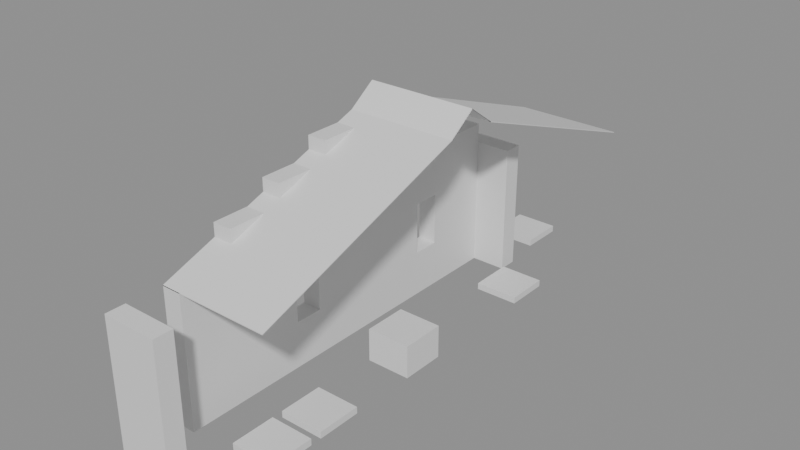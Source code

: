 # Source: building_lego.blend  (saved by Blender 5.0.119; exported with 4.5.12 LTS)
import bpy
from mathutils import Matrix  # noqa: F401  (used for matrix-valued properties, if any)

bpy.ops.wm.read_factory_settings(use_empty=True)
scene = bpy.context.scene
scene.name = 'Scene'

# ---- collections
col_01_paredes_externas = bpy.data.collections.new('01_Paredes_Externas'); scene.collection.children.link(col_01_paredes_externas)
col_04_moveis_decoracoes = bpy.data.collections.new('04_Moveis_Decoracoes'); scene.collection.children.link(col_04_moveis_decoracoes)
col_05_telhado = bpy.data.collections.new('05_Telhado'); scene.collection.children.link(col_05_telhado)

# ---- materials (node trees are filled in below, after node groups)
mat_mat_parede_externa = bpy.data.materials.new('Mat_Parede_Externa')
mat_mat_moveis = bpy.data.materials.new('Mat_Moveis')
mat_mat_telhado = bpy.data.materials.new('Mat_Telhado')

# ---- material node trees
mat_mat_parede_externa.use_nodes = True; mat_mat_parede_externa.node_tree.nodes.clear()
_N = mat_mat_parede_externa.node_tree.nodes; _L = mat_mat_parede_externa.node_tree.links
n0 = _N.new('ShaderNodeBsdfPrincipled'); n0.name = 'BSDF - Pré-fundamentado'; n0.location = (-200, 100)
n1 = _N.new('ShaderNodeOutputMaterial'); n1.name = 'Saída de material'; n1.location = (200, 100)
_L.new(n0.outputs[0], n1.inputs[0])
n1.is_active_output = True
mat_mat_moveis.use_nodes = True; mat_mat_moveis.node_tree.nodes.clear()
_N = mat_mat_moveis.node_tree.nodes; _L = mat_mat_moveis.node_tree.links
n0 = _N.new('ShaderNodeBsdfPrincipled'); n0.name = 'BSDF - Pré-fundamentado'; n0.location = (-200, 100)
n1 = _N.new('ShaderNodeOutputMaterial'); n1.name = 'Saída de material'; n1.location = (200, 100)
_L.new(n0.outputs[0], n1.inputs[0])
n1.is_active_output = True
mat_mat_telhado.use_nodes = True; mat_mat_telhado.node_tree.nodes.clear()
_N = mat_mat_telhado.node_tree.nodes; _L = mat_mat_telhado.node_tree.links
n0 = _N.new('ShaderNodeBsdfPrincipled'); n0.name = 'BSDF - Pré-fundamentado'; n0.location = (-200, 100)
n1 = _N.new('ShaderNodeOutputMaterial'); n1.name = 'Saída de material'; n1.location = (200, 100)
_L.new(n0.outputs[0], n1.inputs[0])
n1.is_active_output = True

# ---- meshes
me_bloco_log_wall_2080_634_z0 = bpy.data.meshes.new('Bloco_log_wall_2080_634_z0')
me_bloco_log_wall_2080_634_z0.from_pydata([(-0.5, -0.175, -1.2), (0.5, -0.175, -1.2), (0.5, 0.175, -1.2), (-0.5, 0.175, -1.2), (-0.5, -0.175, 1.2), (0.5, -0.175, 1.2), (0.5, 0.175, 1.2), (-0.5, 0.175, 1.2)], [], [(0, 1, 2, 3), (4, 7, 6, 5), (0, 4, 5, 1), (2, 6, 7, 3), (0, 3, 7, 4), (1, 5, 6, 2)])
me_bloco_log_wall_2080_634_z0.materials.append(mat_mat_parede_externa)
me_bloco_log_wall_2080_634_z0.update()
me_bloco_log_wall_2080_642_z0 = bpy.data.meshes.new('Bloco_log_wall_2080_642_z0')
me_bloco_log_wall_2080_642_z0.from_pydata([(-0.5, -0.175, -1.2), (0.5, -0.175, -1.2), (0.5, 0.175, -1.2), (-0.5, 0.175, -1.2), (-0.5, -0.175, 1.2), (0.5, -0.175, 1.2), (0.5, 0.175, 1.2), (-0.5, 0.175, 1.2)], [], [(0, 1, 2, 3), (4, 7, 6, 5), (0, 4, 5, 1), (2, 6, 7, 3), (0, 3, 7, 4), (1, 5, 6, 2)])
me_bloco_log_wall_2080_642_z0.materials.append(mat_mat_parede_externa)
me_bloco_log_wall_2080_642_z0.update()
me_bloco_log_wall_2080_635_z0 = bpy.data.meshes.new('Bloco_log_wall_2080_635_z0')
me_bloco_log_wall_2080_635_z0.from_pydata([(-0.175, -0.5, -1.2), (0.175, -0.5, -1.2), (0.175, 0.5, -1.2), (-0.175, 0.5, -1.2), (-0.175, -0.5, 1.2), (0.175, -0.5, 1.2), (0.175, 0.5, 1.2), (-0.175, 0.5, 1.2)], [], [(0, 1, 2, 3), (4, 7, 6, 5), (0, 4, 5, 1), (2, 6, 7, 3), (0, 3, 7, 4), (1, 5, 6, 2)])
me_bloco_log_wall_2080_635_z0.materials.append(mat_mat_parede_externa)
me_bloco_log_wall_2080_635_z0.update()
me_bloco_log_wall_2080_636_z0 = bpy.data.meshes.new('Bloco_log_wall_2080_636_z0')
me_bloco_log_wall_2080_636_z0.from_pydata([(-0.175, -0.5, -1.2), (0.175, -0.5, -1.2), (0.175, 0.5, -1.2), (-0.175, 0.5, -1.2), (-0.175, -0.5, 1.2), (0.175, -0.5, 1.2), (0.175, 0.5, 1.2), (-0.175, 0.5, 1.2)], [], [(0, 1, 2, 3), (4, 7, 6, 5), (0, 4, 5, 1), (2, 6, 7, 3), (0, 3, 7, 4), (1, 5, 6, 2)])
me_bloco_log_wall_2080_636_z0.materials.append(mat_mat_parede_externa)
me_bloco_log_wall_2080_636_z0.update()
me_bloco_log_wall_2080_636_z20 = bpy.data.meshes.new('Bloco_log_wall_2080_636_z20')
me_bloco_log_wall_2080_636_z20.from_pydata([(-0.175, -0.5, -0.18), (0.175, -0.5, -0.18), (0.175, 0.5, -0.18), (-0.175, 0.5, -0.18), (-0.175, -0.5, 0.18), (0.175, -0.5, 0.18), (0.175, 0.5, 0.18), (-0.175, 0.5, 0.18)], [], [(0, 1, 2, 3), (4, 7, 6, 5), (0, 4, 5, 1), (2, 6, 7, 3), (0, 3, 7, 4), (1, 5, 6, 2)])
me_bloco_log_wall_2080_636_z20.materials.append(mat_mat_parede_externa)
me_bloco_log_wall_2080_636_z20.update()
me_bloco_log_wall_2080_636_z22 = bpy.data.meshes.new('Bloco_log_wall_2080_636_z22')
me_bloco_log_wall_2080_636_z22.from_pydata([(-0.175, -0.5, -0.18), (0.175, -0.5, -0.18), (0.175, 0.5, -0.18), (-0.175, 0.5, -0.18), (-0.175, -0.5, 0.18), (0.175, -0.5, 0.18), (0.175, 0.5, 0.18), (-0.175, 0.5, 0.18)], [], [(0, 1, 2, 3), (4, 7, 6, 5), (0, 4, 5, 1), (2, 6, 7, 3), (0, 3, 7, 4), (1, 5, 6, 2)])
me_bloco_log_wall_2080_636_z22.materials.append(mat_mat_parede_externa)
me_bloco_log_wall_2080_636_z22.update()
me_janela_2080_637_z0 = bpy.data.meshes.new('Janela_2080_637_z0')
me_janela_2080_637_z0.from_pydata([(-0.175, -0.5, -1.29), (0.175, -0.5, -1.29), (0.175, 0.5, -1.29), (-0.175, 0.5, -1.29), (-0.175, -0.5, -0.45), (0.175, -0.5, -0.45), (0.175, 0.5, -0.45), (-0.175, 0.5, -0.45), (-0.175, -0.5, 0.51), (0.175, -0.5, 0.51), (0.175, 0.5, 0.51), (-0.175, 0.5, 0.51), (-0.175, -0.5, 1.11), (0.175, -0.5, 1.11), (0.175, 0.5, 1.11), (-0.175, 0.5, 1.11), (-0.175, -0.5, -0.45), (0.175, -0.5, -0.45), (0.175, -0.25, -0.45), (-0.175, -0.25, -0.45), (-0.175, -0.5, 0.51), (0.175, -0.5, 0.51), (0.175, -0.25, 0.51), (-0.175, -0.25, 0.51), (-0.175, 0.25, -0.45), (0.175, 0.25, -0.45), (0.175, 0.5, -0.45), (-0.175, 0.5, -0.45), (-0.175, 0.25, 0.51), (0.175, 0.25, 0.51), (0.175, 0.5, 0.51), (-0.175, 0.5, 0.51)], [], [(0, 1, 2, 3), (4, 7, 6, 5), (0, 4, 5, 1), (2, 6, 7, 3), (0, 3, 7, 4), (1, 5, 6, 2), (8, 9, 10, 11), (12, 15, 14, 13), (8, 12, 13, 9), (10, 14, 15, 11), (8, 11, 15, 12), (9, 13, 14, 10), (16, 17, 18, 19), (20, 23, 22, 21), (16, 20, 21, 17), (18, 22, 23, 19), (16, 19, 23, 20), (17, 21, 22, 18), (24, 25, 26, 27), (28, 31, 30, 29), (24, 28, 29, 25), (26, 30, 31, 27), (24, 27, 31, 28), (25, 29, 30, 26)])
me_janela_2080_637_z0.materials.append(mat_mat_parede_externa)
me_janela_2080_637_z0.update()
me_bloco_log_wall_2080_637_z20 = bpy.data.meshes.new('Bloco_log_wall_2080_637_z20')
me_bloco_log_wall_2080_637_z20.from_pydata([(-0.175, -0.5, -0.18), (0.175, -0.5, -0.18), (0.175, 0.5, -0.18), (-0.175, 0.5, -0.18), (-0.175, -0.5, 0.18), (0.175, -0.5, 0.18), (0.175, 0.5, 0.18), (-0.175, 0.5, 0.18)], [], [(0, 1, 2, 3), (4, 7, 6, 5), (0, 4, 5, 1), (2, 6, 7, 3), (0, 3, 7, 4), (1, 5, 6, 2)])
me_bloco_log_wall_2080_637_z20.materials.append(mat_mat_parede_externa)
me_bloco_log_wall_2080_637_z20.update()
me_bloco_log_wall_2080_637_z23 = bpy.data.meshes.new('Bloco_log_wall_2080_637_z23')
me_bloco_log_wall_2080_637_z23.from_pydata([(-0.175, -0.5, -0.18), (0.175, -0.5, -0.18), (0.175, 0.5, -0.18), (-0.175, 0.5, -0.18), (-0.175, -0.5, 0.18), (0.175, -0.5, 0.18), (0.175, 0.5, 0.18), (-0.175, 0.5, 0.18)], [], [(0, 1, 2, 3), (4, 7, 6, 5), (0, 4, 5, 1), (2, 6, 7, 3), (0, 3, 7, 4), (1, 5, 6, 2)])
me_bloco_log_wall_2080_637_z23.materials.append(mat_mat_parede_externa)
me_bloco_log_wall_2080_637_z23.update()
me_bloco_log_wall_2080_637_z25 = bpy.data.meshes.new('Bloco_log_wall_2080_637_z25')
me_bloco_log_wall_2080_637_z25.from_pydata([(-0.175, -0.5, -0.18), (0.175, -0.5, -0.18), (0.175, 0.5, -0.18), (-0.175, 0.5, -0.18), (-0.175, -0.5, 0.18), (0.175, -0.5, 0.18), (0.175, 0.5, 0.18), (-0.175, 0.5, 0.18)], [], [(0, 1, 2, 3), (4, 7, 6, 5), (0, 4, 5, 1), (2, 6, 7, 3), (0, 3, 7, 4), (1, 5, 6, 2)])
me_bloco_log_wall_2080_637_z25.materials.append(mat_mat_parede_externa)
me_bloco_log_wall_2080_637_z25.update()
me_bloco_log_wall_2080_638_z0 = bpy.data.meshes.new('Bloco_log_wall_2080_638_z0')
me_bloco_log_wall_2080_638_z0.from_pydata([(-0.175, -0.5, -1.2), (0.175, -0.5, -1.2), (0.175, 0.5, -1.2), (-0.175, 0.5, -1.2), (-0.175, -0.5, 1.2), (0.175, -0.5, 1.2), (0.175, 0.5, 1.2), (-0.175, 0.5, 1.2)], [], [(0, 1, 2, 3), (4, 7, 6, 5), (0, 4, 5, 1), (2, 6, 7, 3), (0, 3, 7, 4), (1, 5, 6, 2)])
me_bloco_log_wall_2080_638_z0.materials.append(mat_mat_parede_externa)
me_bloco_log_wall_2080_638_z0.update()
me_bloco_log_wall_2080_638_z20 = bpy.data.meshes.new('Bloco_log_wall_2080_638_z20')
me_bloco_log_wall_2080_638_z20.from_pydata([(-0.175, -0.5, -0.18), (0.175, -0.5, -0.18), (0.175, 0.5, -0.18), (-0.175, 0.5, -0.18), (-0.175, -0.5, 0.18), (0.175, -0.5, 0.18), (0.175, 0.5, 0.18), (-0.175, 0.5, 0.18)], [], [(0, 1, 2, 3), (4, 7, 6, 5), (0, 4, 5, 1), (2, 6, 7, 3), (0, 3, 7, 4), (1, 5, 6, 2)])
me_bloco_log_wall_2080_638_z20.materials.append(mat_mat_parede_externa)
me_bloco_log_wall_2080_638_z20.update()
me_bloco_log_wall_2080_638_z23 = bpy.data.meshes.new('Bloco_log_wall_2080_638_z23')
me_bloco_log_wall_2080_638_z23.from_pydata([(-0.175, -0.5, -0.18), (0.175, -0.5, -0.18), (0.175, 0.5, -0.18), (-0.175, 0.5, -0.18), (-0.175, -0.5, 0.18), (0.175, -0.5, 0.18), (0.175, 0.5, 0.18), (-0.175, 0.5, 0.18)], [], [(0, 1, 2, 3), (4, 7, 6, 5), (0, 4, 5, 1), (2, 6, 7, 3), (0, 3, 7, 4), (1, 5, 6, 2)])
me_bloco_log_wall_2080_638_z23.materials.append(mat_mat_parede_externa)
me_bloco_log_wall_2080_638_z23.update()
me_bloco_log_wall_2080_638_z26 = bpy.data.meshes.new('Bloco_log_wall_2080_638_z26')
me_bloco_log_wall_2080_638_z26.from_pydata([(-0.175, -0.5, -0.18), (0.175, -0.5, -0.18), (0.175, 0.5, -0.18), (-0.175, 0.5, -0.18), (-0.175, -0.5, 0.18), (0.175, -0.5, 0.18), (0.175, 0.5, 0.18), (-0.175, 0.5, 0.18)], [], [(0, 1, 2, 3), (4, 7, 6, 5), (0, 4, 5, 1), (2, 6, 7, 3), (0, 3, 7, 4), (1, 5, 6, 2)])
me_bloco_log_wall_2080_638_z26.materials.append(mat_mat_parede_externa)
me_bloco_log_wall_2080_638_z26.update()
me_bloco_log_wall_2080_638_z28 = bpy.data.meshes.new('Bloco_log_wall_2080_638_z28')
me_bloco_log_wall_2080_638_z28.from_pydata([(-0.175, -0.5, -0.18), (0.175, -0.5, -0.18), (0.175, 0.5, -0.18), (-0.175, 0.5, -0.18), (-0.175, -0.5, 0.18), (0.175, -0.5, 0.18), (0.175, 0.5, 0.18), (-0.175, 0.5, 0.18)], [], [(0, 1, 2, 3), (4, 7, 6, 5), (0, 4, 5, 1), (2, 6, 7, 3), (0, 3, 7, 4), (1, 5, 6, 2)])
me_bloco_log_wall_2080_638_z28.materials.append(mat_mat_parede_externa)
me_bloco_log_wall_2080_638_z28.update()
me_bloco_log_wall_2080_639_z0 = bpy.data.meshes.new('Bloco_log_wall_2080_639_z0')
me_bloco_log_wall_2080_639_z0.from_pydata([(-0.175, -0.5, -1.2), (0.175, -0.5, -1.2), (0.175, 0.5, -1.2), (-0.175, 0.5, -1.2), (-0.175, -0.5, 1.2), (0.175, -0.5, 1.2), (0.175, 0.5, 1.2), (-0.175, 0.5, 1.2)], [], [(0, 1, 2, 3), (4, 7, 6, 5), (0, 4, 5, 1), (2, 6, 7, 3), (0, 3, 7, 4), (1, 5, 6, 2)])
me_bloco_log_wall_2080_639_z0.materials.append(mat_mat_parede_externa)
me_bloco_log_wall_2080_639_z0.update()
me_bloco_log_wall_2080_639_z20 = bpy.data.meshes.new('Bloco_log_wall_2080_639_z20')
me_bloco_log_wall_2080_639_z20.from_pydata([(-0.175, -0.5, -0.18), (0.175, -0.5, -0.18), (0.175, 0.5, -0.18), (-0.175, 0.5, -0.18), (-0.175, -0.5, 0.18), (0.175, -0.5, 0.18), (0.175, 0.5, 0.18), (-0.175, 0.5, 0.18)], [], [(0, 1, 2, 3), (4, 7, 6, 5), (0, 4, 5, 1), (2, 6, 7, 3), (0, 3, 7, 4), (1, 5, 6, 2)])
me_bloco_log_wall_2080_639_z20.materials.append(mat_mat_parede_externa)
me_bloco_log_wall_2080_639_z20.update()
me_bloco_log_wall_2080_639_z23 = bpy.data.meshes.new('Bloco_log_wall_2080_639_z23')
me_bloco_log_wall_2080_639_z23.from_pydata([(-0.175, -0.5, -0.18), (0.175, -0.5, -0.18), (0.175, 0.5, -0.18), (-0.175, 0.5, -0.18), (-0.175, -0.5, 0.18), (0.175, -0.5, 0.18), (0.175, 0.5, 0.18), (-0.175, 0.5, 0.18)], [], [(0, 1, 2, 3), (4, 7, 6, 5), (0, 4, 5, 1), (2, 6, 7, 3), (0, 3, 7, 4), (1, 5, 6, 2)])
me_bloco_log_wall_2080_639_z23.materials.append(mat_mat_parede_externa)
me_bloco_log_wall_2080_639_z23.update()
me_bloco_log_wall_2080_639_z26 = bpy.data.meshes.new('Bloco_log_wall_2080_639_z26')
me_bloco_log_wall_2080_639_z26.from_pydata([(-0.175, -0.5, -0.18), (0.175, -0.5, -0.18), (0.175, 0.5, -0.18), (-0.175, 0.5, -0.18), (-0.175, -0.5, 0.18), (0.175, -0.5, 0.18), (0.175, 0.5, 0.18), (-0.175, 0.5, 0.18)], [], [(0, 1, 2, 3), (4, 7, 6, 5), (0, 4, 5, 1), (2, 6, 7, 3), (0, 3, 7, 4), (1, 5, 6, 2)])
me_bloco_log_wall_2080_639_z26.materials.append(mat_mat_parede_externa)
me_bloco_log_wall_2080_639_z26.update()
me_janela_2080_640_z0 = bpy.data.meshes.new('Janela_2080_640_z0')
me_janela_2080_640_z0.from_pydata([(-0.175, -0.5, -1.29), (0.175, -0.5, -1.29), (0.175, 0.5, -1.29), (-0.175, 0.5, -1.29), (-0.175, -0.5, -0.45), (0.175, -0.5, -0.45), (0.175, 0.5, -0.45), (-0.175, 0.5, -0.45), (-0.175, -0.5, 0.51), (0.175, -0.5, 0.51), (0.175, 0.5, 0.51), (-0.175, 0.5, 0.51), (-0.175, -0.5, 1.11), (0.175, -0.5, 1.11), (0.175, 0.5, 1.11), (-0.175, 0.5, 1.11), (-0.175, -0.5, -0.45), (0.175, -0.5, -0.45), (0.175, -0.25, -0.45), (-0.175, -0.25, -0.45), (-0.175, -0.5, 0.51), (0.175, -0.5, 0.51), (0.175, -0.25, 0.51), (-0.175, -0.25, 0.51), (-0.175, 0.25, -0.45), (0.175, 0.25, -0.45), (0.175, 0.5, -0.45), (-0.175, 0.5, -0.45), (-0.175, 0.25, 0.51), (0.175, 0.25, 0.51), (0.175, 0.5, 0.51), (-0.175, 0.5, 0.51)], [], [(0, 1, 2, 3), (4, 7, 6, 5), (0, 4, 5, 1), (2, 6, 7, 3), (0, 3, 7, 4), (1, 5, 6, 2), (8, 9, 10, 11), (12, 15, 14, 13), (8, 12, 13, 9), (10, 14, 15, 11), (8, 11, 15, 12), (9, 13, 14, 10), (16, 17, 18, 19), (20, 23, 22, 21), (16, 20, 21, 17), (18, 22, 23, 19), (16, 19, 23, 20), (17, 21, 22, 18), (24, 25, 26, 27), (28, 31, 30, 29), (24, 28, 29, 25), (26, 30, 31, 27), (24, 27, 31, 28), (25, 29, 30, 26)])
me_janela_2080_640_z0.materials.append(mat_mat_parede_externa)
me_janela_2080_640_z0.update()
me_bloco_log_wall_2080_640_z20 = bpy.data.meshes.new('Bloco_log_wall_2080_640_z20')
me_bloco_log_wall_2080_640_z20.from_pydata([(-0.175, -0.5, -0.18), (0.175, -0.5, -0.18), (0.175, 0.5, -0.18), (-0.175, 0.5, -0.18), (-0.175, -0.5, 0.18), (0.175, -0.5, 0.18), (0.175, 0.5, 0.18), (-0.175, 0.5, 0.18)], [], [(0, 1, 2, 3), (4, 7, 6, 5), (0, 4, 5, 1), (2, 6, 7, 3), (0, 3, 7, 4), (1, 5, 6, 2)])
me_bloco_log_wall_2080_640_z20.materials.append(mat_mat_parede_externa)
me_bloco_log_wall_2080_640_z20.update()
me_bloco_log_wall_2080_640_z23 = bpy.data.meshes.new('Bloco_log_wall_2080_640_z23')
me_bloco_log_wall_2080_640_z23.from_pydata([(-0.175, -0.5, -0.18), (0.175, -0.5, -0.18), (0.175, 0.5, -0.18), (-0.175, 0.5, -0.18), (-0.175, -0.5, 0.18), (0.175, -0.5, 0.18), (0.175, 0.5, 0.18), (-0.175, 0.5, 0.18)], [], [(0, 1, 2, 3), (4, 7, 6, 5), (0, 4, 5, 1), (2, 6, 7, 3), (0, 3, 7, 4), (1, 5, 6, 2)])
me_bloco_log_wall_2080_640_z23.materials.append(mat_mat_parede_externa)
me_bloco_log_wall_2080_640_z23.update()
me_bloco_log_wall_2080_641_z0 = bpy.data.meshes.new('Bloco_log_wall_2080_641_z0')
me_bloco_log_wall_2080_641_z0.from_pydata([(-0.175, -0.5, -1.2), (0.175, -0.5, -1.2), (0.175, 0.5, -1.2), (-0.175, 0.5, -1.2), (-0.175, -0.5, 1.2), (0.175, -0.5, 1.2), (0.175, 0.5, 1.2), (-0.175, 0.5, 1.2)], [], [(0, 1, 2, 3), (4, 7, 6, 5), (0, 4, 5, 1), (2, 6, 7, 3), (0, 3, 7, 4), (1, 5, 6, 2)])
me_bloco_log_wall_2080_641_z0.materials.append(mat_mat_parede_externa)
me_bloco_log_wall_2080_641_z0.update()
me_bloco_log_wall_2080_641_z20 = bpy.data.meshes.new('Bloco_log_wall_2080_641_z20')
me_bloco_log_wall_2080_641_z20.from_pydata([(-0.175, -0.5, -0.18), (0.175, -0.5, -0.18), (0.175, 0.5, -0.18), (-0.175, 0.5, -0.18), (-0.175, -0.5, 0.18), (0.175, -0.5, 0.18), (0.175, 0.5, 0.18), (-0.175, 0.5, 0.18)], [], [(0, 1, 2, 3), (4, 7, 6, 5), (0, 4, 5, 1), (2, 6, 7, 3), (0, 3, 7, 4), (1, 5, 6, 2)])
me_bloco_log_wall_2080_641_z20.materials.append(mat_mat_parede_externa)
me_bloco_log_wall_2080_641_z20.update()
me_movel_grasses_2081_635_z0 = bpy.data.meshes.new('Movel_grasses_2081_635_z0')
me_movel_grasses_2081_635_z0.from_pydata([(-0.4, -0.4, -0.06), (0.4, -0.4, -0.06), (0.4, 0.4, -0.06), (-0.4, 0.4, -0.06), (-0.4, -0.4, 0.06), (0.4, -0.4, 0.06), (0.4, 0.4, 0.06), (-0.4, 0.4, 0.06)], [], [(0, 1, 2, 3), (4, 7, 6, 5), (0, 4, 5, 1), (2, 6, 7, 3), (0, 3, 7, 4), (1, 5, 6, 2)])
me_movel_grasses_2081_635_z0.materials.append(mat_mat_moveis)
me_movel_grasses_2081_635_z0.update()
me_movel_grasses_2081_636_z0 = bpy.data.meshes.new('Movel_grasses_2081_636_z0')
me_movel_grasses_2081_636_z0.from_pydata([(-0.4, -0.4, -0.06), (0.4, -0.4, -0.06), (0.4, 0.4, -0.06), (-0.4, 0.4, -0.06), (-0.4, -0.4, 0.06), (0.4, -0.4, 0.06), (0.4, 0.4, 0.06), (-0.4, 0.4, 0.06)], [], [(0, 1, 2, 3), (4, 7, 6, 5), (0, 4, 5, 1), (2, 6, 7, 3), (0, 3, 7, 4), (1, 5, 6, 2)])
me_movel_grasses_2081_636_z0.materials.append(mat_mat_moveis)
me_movel_grasses_2081_636_z0.update()
me_movel_brambles_2081_638_z0 = bpy.data.meshes.new('Movel_brambles_2081_638_z0')
me_movel_brambles_2081_638_z0.from_pydata([(-0.4, -0.4, -0.3), (0.4, -0.4, -0.3), (0.4, 0.4, -0.3), (-0.4, 0.4, -0.3), (-0.4, -0.4, 0.3), (0.4, -0.4, 0.3), (0.4, 0.4, 0.3), (-0.4, 0.4, 0.3)], [], [(0, 1, 2, 3), (4, 7, 6, 5), (0, 4, 5, 1), (2, 6, 7, 3), (0, 3, 7, 4), (1, 5, 6, 2)])
me_movel_brambles_2081_638_z0.materials.append(mat_mat_moveis)
me_movel_brambles_2081_638_z0.update()
me_movel_grasses_2081_641_z0 = bpy.data.meshes.new('Movel_grasses_2081_641_z0')
me_movel_grasses_2081_641_z0.from_pydata([(-0.4, -0.4, -0.06), (0.4, -0.4, -0.06), (0.4, 0.4, -0.06), (-0.4, 0.4, -0.06), (-0.4, -0.4, 0.06), (0.4, -0.4, 0.06), (0.4, 0.4, 0.06), (-0.4, 0.4, 0.06)], [], [(0, 1, 2, 3), (4, 7, 6, 5), (0, 4, 5, 1), (2, 6, 7, 3), (0, 3, 7, 4), (1, 5, 6, 2)])
me_movel_grasses_2081_641_z0.materials.append(mat_mat_moveis)
me_movel_grasses_2081_641_z0.update()
me_movel_grasses_2080_643_z0 = bpy.data.meshes.new('Movel_grasses_2080_643_z0')
me_movel_grasses_2080_643_z0.from_pydata([(-0.4, -0.4, -0.06), (0.4, -0.4, -0.06), (0.4, 0.4, -0.06), (-0.4, 0.4, -0.06), (-0.4, -0.4, 0.06), (0.4, -0.4, 0.06), (0.4, 0.4, 0.06), (-0.4, 0.4, 0.06)], [], [(0, 1, 2, 3), (4, 7, 6, 5), (0, 4, 5, 1), (2, 6, 7, 3), (0, 3, 7, 4), (1, 5, 6, 2)])
me_movel_grasses_2080_643_z0.materials.append(mat_mat_moveis)
me_movel_grasses_2080_643_z0.update()
me_telha_2080_640_z29 = bpy.data.meshes.new('Telha_2080_640_z29')
me_telha_2080_640_z29.from_pydata([(-0.5, 0.5, -0.1728), (0.5, 0.5, -0.1728), (0.5, -0.5, 0.1872), (-0.5, -0.5, 0.1872), (-0.5, 0.5, -0.1872), (0.5, 0.5, -0.1872), (0.5, -0.5, 0.1728), (-0.5, -0.5, 0.1728)], [], [(0, 1, 2, 3), (7, 6, 5, 4), (0, 4, 5, 1), (3, 2, 6, 7), (0, 3, 7, 4), (1, 5, 6, 2)])
me_telha_2080_640_z29.materials.append(mat_mat_telhado)
me_telha_2080_640_z29.update()
me_telha_2081_640_z29 = bpy.data.meshes.new('Telha_2081_640_z29')
me_telha_2081_640_z29.from_pydata([(-0.5, 0.5, -0.1728), (0.5, 0.5, -0.1728), (0.5, -0.5, 0.1872), (-0.5, -0.5, 0.1872), (-0.5, 0.5, -0.1872), (0.5, 0.5, -0.1872), (0.5, -0.5, 0.1728), (-0.5, -0.5, 0.1728)], [], [(0, 1, 2, 3), (7, 6, 5, 4), (0, 4, 5, 1), (3, 2, 6, 7), (0, 3, 7, 4), (1, 5, 6, 2)])
me_telha_2081_640_z29.materials.append(mat_mat_telhado)
me_telha_2081_640_z29.update()
me_telha_2080_641_z26 = bpy.data.meshes.new('Telha_2080_641_z26')
me_telha_2080_641_z26.from_pydata([(-0.5, 0.5, -0.1728), (0.5, 0.5, -0.1728), (0.5, -0.5, 0.1872), (-0.5, -0.5, 0.1872), (-0.5, 0.5, -0.1872), (0.5, 0.5, -0.1872), (0.5, -0.5, 0.1728), (-0.5, -0.5, 0.1728)], [], [(0, 1, 2, 3), (7, 6, 5, 4), (0, 4, 5, 1), (3, 2, 6, 7), (0, 3, 7, 4), (1, 5, 6, 2)])
me_telha_2080_641_z26.materials.append(mat_mat_telhado)
me_telha_2080_641_z26.update()
me_telha_2081_641_z26 = bpy.data.meshes.new('Telha_2081_641_z26')
me_telha_2081_641_z26.from_pydata([(-0.5, 0.5, -0.1728), (0.5, 0.5, -0.1728), (0.5, -0.5, 0.1872), (-0.5, -0.5, 0.1872), (-0.5, 0.5, -0.1872), (0.5, 0.5, -0.1872), (0.5, -0.5, 0.1728), (-0.5, -0.5, 0.1728)], [], [(0, 1, 2, 3), (7, 6, 5, 4), (0, 4, 5, 1), (3, 2, 6, 7), (0, 3, 7, 4), (1, 5, 6, 2)])
me_telha_2081_641_z26.materials.append(mat_mat_telhado)
me_telha_2081_641_z26.update()
me_telha_2080_642_z23 = bpy.data.meshes.new('Telha_2080_642_z23')
me_telha_2080_642_z23.from_pydata([(-0.5, 0.5, -0.1728), (0.5, 0.5, -0.1728), (0.5, -0.5, 0.1872), (-0.5, -0.5, 0.1872), (-0.5, 0.5, -0.1872), (0.5, 0.5, -0.1872), (0.5, -0.5, 0.1728), (-0.5, -0.5, 0.1728)], [], [(0, 1, 2, 3), (7, 6, 5, 4), (0, 4, 5, 1), (3, 2, 6, 7), (0, 3, 7, 4), (1, 5, 6, 2)])
me_telha_2080_642_z23.materials.append(mat_mat_telhado)
me_telha_2080_642_z23.update()
me_telha_2081_642_z23 = bpy.data.meshes.new('Telha_2081_642_z23')
me_telha_2081_642_z23.from_pydata([(-0.5, 0.5, -0.1728), (0.5, 0.5, -0.1728), (0.5, -0.5, 0.1872), (-0.5, -0.5, 0.1872), (-0.5, 0.5, -0.1872), (0.5, 0.5, -0.1872), (0.5, -0.5, 0.1728), (-0.5, -0.5, 0.1728)], [], [(0, 1, 2, 3), (7, 6, 5, 4), (0, 4, 5, 1), (3, 2, 6, 7), (0, 3, 7, 4), (1, 5, 6, 2)])
me_telha_2081_642_z23.materials.append(mat_mat_telhado)
me_telha_2081_642_z23.update()
me_telha_2080_643_z20 = bpy.data.meshes.new('Telha_2080_643_z20')
me_telha_2080_643_z20.from_pydata([(-0.5, 0.5, -0.1728), (0.5, 0.5, -0.1728), (0.5, -0.5, 0.1872), (-0.5, -0.5, 0.1872), (-0.5, 0.5, -0.1872), (0.5, 0.5, -0.1872), (0.5, -0.5, 0.1728), (-0.5, -0.5, 0.1728)], [], [(0, 1, 2, 3), (7, 6, 5, 4), (0, 4, 5, 1), (3, 2, 6, 7), (0, 3, 7, 4), (1, 5, 6, 2)])
me_telha_2080_643_z20.materials.append(mat_mat_telhado)
me_telha_2080_643_z20.update()
me_telha_2081_643_z20 = bpy.data.meshes.new('Telha_2081_643_z20')
me_telha_2081_643_z20.from_pydata([(-0.5, 0.5, -0.1728), (0.5, 0.5, -0.1728), (0.5, -0.5, 0.1872), (-0.5, -0.5, 0.1872), (-0.5, 0.5, -0.1872), (0.5, 0.5, -0.1872), (0.5, -0.5, 0.1728), (-0.5, -0.5, 0.1728)], [], [(0, 1, 2, 3), (7, 6, 5, 4), (0, 4, 5, 1), (3, 2, 6, 7), (0, 3, 7, 4), (1, 5, 6, 2)])
me_telha_2081_643_z20.materials.append(mat_mat_telhado)
me_telha_2081_643_z20.update()
me_telha_2080_635_z20 = bpy.data.meshes.new('Telha_2080_635_z20')
me_telha_2080_635_z20.from_pydata([(-0.5, -0.5, -0.1728), (0.5, -0.5, -0.1728), (0.5, 0.5, 0.1872), (-0.5, 0.5, 0.1872), (-0.5, -0.5, -0.1872), (0.5, -0.5, -0.1872), (0.5, 0.5, 0.1728), (-0.5, 0.5, 0.1728)], [], [(0, 1, 2, 3), (7, 6, 5, 4), (0, 4, 5, 1), (3, 2, 6, 7), (0, 3, 7, 4), (1, 5, 6, 2)])
me_telha_2080_635_z20.materials.append(mat_mat_telhado)
me_telha_2080_635_z20.update()
me_telha_2081_635_z20 = bpy.data.meshes.new('Telha_2081_635_z20')
me_telha_2081_635_z20.from_pydata([(-0.5, -0.5, -0.1728), (0.5, -0.5, -0.1728), (0.5, 0.5, 0.1872), (-0.5, 0.5, 0.1872), (-0.5, -0.5, -0.1872), (0.5, -0.5, -0.1872), (0.5, 0.5, 0.1728), (-0.5, 0.5, 0.1728)], [], [(0, 1, 2, 3), (7, 6, 5, 4), (0, 4, 5, 1), (3, 2, 6, 7), (0, 3, 7, 4), (1, 5, 6, 2)])
me_telha_2081_635_z20.materials.append(mat_mat_telhado)
me_telha_2081_635_z20.update()
me_telha_2080_636_z23 = bpy.data.meshes.new('Telha_2080_636_z23')
me_telha_2080_636_z23.from_pydata([(-0.5, -0.5, -0.1728), (0.5, -0.5, -0.1728), (0.5, 0.5, 0.1872), (-0.5, 0.5, 0.1872), (-0.5, -0.5, -0.1872), (0.5, -0.5, -0.1872), (0.5, 0.5, 0.1728), (-0.5, 0.5, 0.1728)], [], [(0, 1, 2, 3), (7, 6, 5, 4), (0, 4, 5, 1), (3, 2, 6, 7), (0, 3, 7, 4), (1, 5, 6, 2)])
me_telha_2080_636_z23.materials.append(mat_mat_telhado)
me_telha_2080_636_z23.update()
me_telha_2081_636_z23 = bpy.data.meshes.new('Telha_2081_636_z23')
me_telha_2081_636_z23.from_pydata([(-0.5, -0.5, -0.1728), (0.5, -0.5, -0.1728), (0.5, 0.5, 0.1872), (-0.5, 0.5, 0.1872), (-0.5, -0.5, -0.1872), (0.5, -0.5, -0.1872), (0.5, 0.5, 0.1728), (-0.5, 0.5, 0.1728)], [], [(0, 1, 2, 3), (7, 6, 5, 4), (0, 4, 5, 1), (3, 2, 6, 7), (0, 3, 7, 4), (1, 5, 6, 2)])
me_telha_2081_636_z23.materials.append(mat_mat_telhado)
me_telha_2081_636_z23.update()
me_telha_2080_637_z26 = bpy.data.meshes.new('Telha_2080_637_z26')
me_telha_2080_637_z26.from_pydata([(-0.5, -0.5, -0.1728), (0.5, -0.5, -0.1728), (0.5, 0.5, 0.1872), (-0.5, 0.5, 0.1872), (-0.5, -0.5, -0.1872), (0.5, -0.5, -0.1872), (0.5, 0.5, 0.1728), (-0.5, 0.5, 0.1728)], [], [(0, 1, 2, 3), (7, 6, 5, 4), (0, 4, 5, 1), (3, 2, 6, 7), (0, 3, 7, 4), (1, 5, 6, 2)])
me_telha_2080_637_z26.materials.append(mat_mat_telhado)
me_telha_2080_637_z26.update()
me_telha_2081_637_z26 = bpy.data.meshes.new('Telha_2081_637_z26')
me_telha_2081_637_z26.from_pydata([(-0.5, -0.5, -0.1728), (0.5, -0.5, -0.1728), (0.5, 0.5, 0.1872), (-0.5, 0.5, 0.1872), (-0.5, -0.5, -0.1872), (0.5, -0.5, -0.1872), (0.5, 0.5, 0.1728), (-0.5, 0.5, 0.1728)], [], [(0, 1, 2, 3), (7, 6, 5, 4), (0, 4, 5, 1), (3, 2, 6, 7), (0, 3, 7, 4), (1, 5, 6, 2)])
me_telha_2081_637_z26.materials.append(mat_mat_telhado)
me_telha_2081_637_z26.update()
me_telha_2080_638_z29 = bpy.data.meshes.new('Telha_2080_638_z29')
me_telha_2080_638_z29.from_pydata([(-0.5, -0.5, -0.1728), (0.5, -0.5, -0.1728), (0.5, 0.5, 0.1872), (-0.5, 0.5, 0.1872), (-0.5, -0.5, -0.1872), (0.5, -0.5, -0.1872), (0.5, 0.5, 0.1728), (-0.5, 0.5, 0.1728)], [], [(0, 1, 2, 3), (7, 6, 5, 4), (0, 4, 5, 1), (3, 2, 6, 7), (0, 3, 7, 4), (1, 5, 6, 2)])
me_telha_2080_638_z29.materials.append(mat_mat_telhado)
me_telha_2080_638_z29.update()
me_telha_2081_638_z29 = bpy.data.meshes.new('Telha_2081_638_z29')
me_telha_2081_638_z29.from_pydata([(-0.5, -0.5, -0.1728), (0.5, -0.5, -0.1728), (0.5, 0.5, 0.1872), (-0.5, 0.5, 0.1872), (-0.5, -0.5, -0.1872), (0.5, -0.5, -0.1872), (0.5, 0.5, 0.1728), (-0.5, 0.5, 0.1728)], [], [(0, 1, 2, 3), (7, 6, 5, 4), (0, 4, 5, 1), (3, 2, 6, 7), (0, 3, 7, 4), (1, 5, 6, 2)])
me_telha_2081_638_z29.materials.append(mat_mat_telhado)
me_telha_2081_638_z29.update()
me_telha_2080_639_z32 = bpy.data.meshes.new('Telha_2080_639_z32')
me_telha_2080_639_z32.from_pydata([(-0.5, -0.5, -0.1128), (0.5, -0.5, -0.1128), (0.5, 0.0, 0.2472), (-0.5, 0.0, 0.2472), (0.5, 0.5, -0.1128), (-0.5, 0.5, -0.1128), (-0.5, -0.5, -0.1272), (0.5, -0.5, -0.1272), (0.5, 0.0, 0.2328), (-0.5, 0.0, 0.2328), (0.5, 0.5, -0.1272), (-0.5, 0.5, -0.1272)], [], [(0, 1, 2, 3), (3, 2, 4, 5), (9, 8, 7, 6), (11, 10, 8, 9), (0, 6, 7, 1), (4, 10, 11, 5)])
me_telha_2080_639_z32.materials.append(mat_mat_telhado)
me_telha_2080_639_z32.update()
me_telha_2081_639_z32 = bpy.data.meshes.new('Telha_2081_639_z32')
me_telha_2081_639_z32.from_pydata([(-0.5, -0.5, -0.1128), (0.5, -0.5, -0.1128), (0.5, 0.0, 0.2472), (-0.5, 0.0, 0.2472), (0.5, 0.5, -0.1128), (-0.5, 0.5, -0.1128), (-0.5, -0.5, -0.1272), (0.5, -0.5, -0.1272), (0.5, 0.0, 0.2328), (-0.5, 0.0, 0.2328), (0.5, 0.5, -0.1272), (-0.5, 0.5, -0.1272)], [], [(0, 1, 2, 3), (3, 2, 4, 5), (9, 8, 7, 6), (11, 10, 8, 9), (0, 6, 7, 1), (4, 10, 11, 5)])
me_telha_2081_639_z32.materials.append(mat_mat_telhado)
me_telha_2081_639_z32.update()

# ---- objects
ob_parede_externa_norte_y634_x2080_2080 = bpy.data.objects.new('Parede_Externa_Norte_Y634_X2080_2080', None)
ob_bloco_log_wall_2080_634_z0 = bpy.data.objects.new('Bloco_log_wall_2080_634_z0', me_bloco_log_wall_2080_634_z0)
ob_parede_externa_sul_y642_x2080_2080 = bpy.data.objects.new('Parede_Externa_Sul_Y642_X2080_2080', None)
ob_bloco_log_wall_2080_642_z0 = bpy.data.objects.new('Bloco_log_wall_2080_642_z0', me_bloco_log_wall_2080_642_z0)
ob_parede_externa_oeste_x2080_y635_641 = bpy.data.objects.new('Parede_Externa_Oeste_X2080_Y635_641', None)
ob_bloco_log_wall_2080_635_z0 = bpy.data.objects.new('Bloco_log_wall_2080_635_z0', me_bloco_log_wall_2080_635_z0)
ob_bloco_log_wall_2080_636_z0 = bpy.data.objects.new('Bloco_log_wall_2080_636_z0', me_bloco_log_wall_2080_636_z0)
ob_bloco_log_wall_2080_636_z20 = bpy.data.objects.new('Bloco_log_wall_2080_636_z20', me_bloco_log_wall_2080_636_z20)
ob_bloco_log_wall_2080_636_z22 = bpy.data.objects.new('Bloco_log_wall_2080_636_z22', me_bloco_log_wall_2080_636_z22)
ob_janela_2080_637_z0 = bpy.data.objects.new('Janela_2080_637_z0', me_janela_2080_637_z0)
ob_bloco_log_wall_2080_637_z20 = bpy.data.objects.new('Bloco_log_wall_2080_637_z20', me_bloco_log_wall_2080_637_z20)
ob_bloco_log_wall_2080_637_z23 = bpy.data.objects.new('Bloco_log_wall_2080_637_z23', me_bloco_log_wall_2080_637_z23)
ob_bloco_log_wall_2080_637_z25 = bpy.data.objects.new('Bloco_log_wall_2080_637_z25', me_bloco_log_wall_2080_637_z25)
ob_bloco_log_wall_2080_638_z0 = bpy.data.objects.new('Bloco_log_wall_2080_638_z0', me_bloco_log_wall_2080_638_z0)
ob_bloco_log_wall_2080_638_z20 = bpy.data.objects.new('Bloco_log_wall_2080_638_z20', me_bloco_log_wall_2080_638_z20)
ob_bloco_log_wall_2080_638_z23 = bpy.data.objects.new('Bloco_log_wall_2080_638_z23', me_bloco_log_wall_2080_638_z23)
ob_bloco_log_wall_2080_638_z26 = bpy.data.objects.new('Bloco_log_wall_2080_638_z26', me_bloco_log_wall_2080_638_z26)
ob_bloco_log_wall_2080_638_z28 = bpy.data.objects.new('Bloco_log_wall_2080_638_z28', me_bloco_log_wall_2080_638_z28)
ob_bloco_log_wall_2080_639_z0 = bpy.data.objects.new('Bloco_log_wall_2080_639_z0', me_bloco_log_wall_2080_639_z0)
ob_bloco_log_wall_2080_639_z20 = bpy.data.objects.new('Bloco_log_wall_2080_639_z20', me_bloco_log_wall_2080_639_z20)
ob_bloco_log_wall_2080_639_z23 = bpy.data.objects.new('Bloco_log_wall_2080_639_z23', me_bloco_log_wall_2080_639_z23)
ob_bloco_log_wall_2080_639_z26 = bpy.data.objects.new('Bloco_log_wall_2080_639_z26', me_bloco_log_wall_2080_639_z26)
ob_janela_2080_640_z0 = bpy.data.objects.new('Janela_2080_640_z0', me_janela_2080_640_z0)
ob_bloco_log_wall_2080_640_z20 = bpy.data.objects.new('Bloco_log_wall_2080_640_z20', me_bloco_log_wall_2080_640_z20)
ob_bloco_log_wall_2080_640_z23 = bpy.data.objects.new('Bloco_log_wall_2080_640_z23', me_bloco_log_wall_2080_640_z23)
ob_bloco_log_wall_2080_641_z0 = bpy.data.objects.new('Bloco_log_wall_2080_641_z0', me_bloco_log_wall_2080_641_z0)
ob_bloco_log_wall_2080_641_z20 = bpy.data.objects.new('Bloco_log_wall_2080_641_z20', me_bloco_log_wall_2080_641_z20)
ob_moveis_decoracoes = bpy.data.objects.new('Moveis_Decoracoes', None)
ob_movel_grasses_2081_635_z0 = bpy.data.objects.new('Movel_grasses_2081_635_z0', me_movel_grasses_2081_635_z0)
ob_movel_grasses_2081_636_z0 = bpy.data.objects.new('Movel_grasses_2081_636_z0', me_movel_grasses_2081_636_z0)
ob_movel_brambles_2081_638_z0 = bpy.data.objects.new('Movel_brambles_2081_638_z0', me_movel_brambles_2081_638_z0)
ob_movel_grasses_2081_641_z0 = bpy.data.objects.new('Movel_grasses_2081_641_z0', me_movel_grasses_2081_641_z0)
ob_movel_grasses_2080_643_z0 = bpy.data.objects.new('Movel_grasses_2080_643_z0', me_movel_grasses_2080_643_z0)
ob_telhado_vertente_norte = bpy.data.objects.new('Telhado_Vertente_Norte', None)
ob_telha_2080_640_z29 = bpy.data.objects.new('Telha_2080_640_z29', me_telha_2080_640_z29)
ob_telha_2081_640_z29 = bpy.data.objects.new('Telha_2081_640_z29', me_telha_2081_640_z29)
ob_telha_2080_641_z26 = bpy.data.objects.new('Telha_2080_641_z26', me_telha_2080_641_z26)
ob_telha_2081_641_z26 = bpy.data.objects.new('Telha_2081_641_z26', me_telha_2081_641_z26)
ob_telha_2080_642_z23 = bpy.data.objects.new('Telha_2080_642_z23', me_telha_2080_642_z23)
ob_telha_2081_642_z23 = bpy.data.objects.new('Telha_2081_642_z23', me_telha_2081_642_z23)
ob_telha_2080_643_z20 = bpy.data.objects.new('Telha_2080_643_z20', me_telha_2080_643_z20)
ob_telha_2081_643_z20 = bpy.data.objects.new('Telha_2081_643_z20', me_telha_2081_643_z20)
ob_telhado_vertente_sul = bpy.data.objects.new('Telhado_Vertente_Sul', None)
ob_telha_2080_635_z20 = bpy.data.objects.new('Telha_2080_635_z20', me_telha_2080_635_z20)
ob_telha_2081_635_z20 = bpy.data.objects.new('Telha_2081_635_z20', me_telha_2081_635_z20)
ob_telha_2080_636_z23 = bpy.data.objects.new('Telha_2080_636_z23', me_telha_2080_636_z23)
ob_telha_2081_636_z23 = bpy.data.objects.new('Telha_2081_636_z23', me_telha_2081_636_z23)
ob_telha_2080_637_z26 = bpy.data.objects.new('Telha_2080_637_z26', me_telha_2080_637_z26)
ob_telha_2081_637_z26 = bpy.data.objects.new('Telha_2081_637_z26', me_telha_2081_637_z26)
ob_telha_2080_638_z29 = bpy.data.objects.new('Telha_2080_638_z29', me_telha_2080_638_z29)
ob_telha_2081_638_z29 = bpy.data.objects.new('Telha_2081_638_z29', me_telha_2081_638_z29)
ob_telhado_cumeeira = bpy.data.objects.new('Telhado_Cumeeira', None)
ob_telha_2080_639_z32 = bpy.data.objects.new('Telha_2080_639_z32', me_telha_2080_639_z32)
ob_telha_2081_639_z32 = bpy.data.objects.new('Telha_2081_639_z32', me_telha_2081_639_z32)

# ---- transforms, parenting, visibility, modifiers, constraints
ob_parede_externa_norte_y634_x2080_2080.location = (-0.5, -4.5, 0.0)
ob_parede_externa_norte_y634_x2080_2080.empty_display_type = 'CUBE'
ob_bloco_log_wall_2080_634_z0.parent = ob_parede_externa_norte_y634_x2080_2080
ob_bloco_log_wall_2080_634_z0.matrix_parent_inverse = Matrix(((1.0, -0.0, 0.0, 0.5), (-0.0, 1.0, -0.0, 4.5), (0.0, -0.0, 1.0, -0.0), (-0.0, 0.0, -0.0, 1.0)))
ob_bloco_log_wall_2080_634_z0.location = (-0.5, -4.825, 1.2)
ob_parede_externa_sul_y642_x2080_2080.location = (-0.5, 3.5, 0.0)
ob_parede_externa_sul_y642_x2080_2080.empty_display_type = 'CUBE'
ob_bloco_log_wall_2080_642_z0.parent = ob_parede_externa_sul_y642_x2080_2080
ob_bloco_log_wall_2080_642_z0.matrix_parent_inverse = Matrix(((1.0, -0.0, 0.0, 0.5), (-0.0, 1.0, -0.0, -3.5), (0.0, -0.0, 1.0, -0.0), (-0.0, 0.0, -0.0, 1.0)))
ob_bloco_log_wall_2080_642_z0.location = (-0.5, 3.175, 1.2)
ob_parede_externa_oeste_x2080_y635_641.location = (-0.5, -0.5, 0.0)
ob_parede_externa_oeste_x2080_y635_641.empty_display_type = 'CUBE'
ob_bloco_log_wall_2080_635_z0.parent = ob_parede_externa_oeste_x2080_y635_641
ob_bloco_log_wall_2080_635_z0.matrix_parent_inverse = Matrix(((1.0, -0.0, 0.0, 0.5), (-0.0, 1.0, -0.0, 0.5), (0.0, -0.0, 1.0, -0.0), (-0.0, 0.0, -0.0, 1.0)))
ob_bloco_log_wall_2080_635_z0.location = (-0.825, -3.5, 1.2)
ob_bloco_log_wall_2080_636_z0.parent = ob_parede_externa_oeste_x2080_y635_641
ob_bloco_log_wall_2080_636_z0.matrix_parent_inverse = Matrix(((1.0, -0.0, 0.0, 0.5), (-0.0, 1.0, -0.0, 0.5), (0.0, -0.0, 1.0, -0.0), (-0.0, 0.0, -0.0, 1.0)))
ob_bloco_log_wall_2080_636_z0.location = (-0.825, -2.5, 1.2)
ob_bloco_log_wall_2080_636_z20.parent = ob_parede_externa_oeste_x2080_y635_641
ob_bloco_log_wall_2080_636_z20.matrix_parent_inverse = Matrix(((1.0, -0.0, 0.0, 0.5), (-0.0, 1.0, -0.0, 0.5), (0.0, -0.0, 1.0, -0.0), (-0.0, 0.0, -0.0, 1.0)))
ob_bloco_log_wall_2080_636_z20.location = (-0.825, -2.5, 2.58)
ob_bloco_log_wall_2080_636_z22.parent = ob_parede_externa_oeste_x2080_y635_641
ob_bloco_log_wall_2080_636_z22.matrix_parent_inverse = Matrix(((1.0, -0.0, 0.0, 0.5), (-0.0, 1.0, -0.0, 0.5), (0.0, -0.0, 1.0, -0.0), (-0.0, 0.0, -0.0, 1.0)))
ob_bloco_log_wall_2080_636_z22.location = (-0.825, -2.5, 2.82)
ob_janela_2080_637_z0.parent = ob_parede_externa_oeste_x2080_y635_641
ob_janela_2080_637_z0.matrix_parent_inverse = Matrix(((1.0, -0.0, 0.0, 0.5), (-0.0, 1.0, -0.0, 0.5), (0.0, -0.0, 1.0, -0.0), (-0.0, 0.0, -0.0, 1.0)))
ob_janela_2080_637_z0.location = (-0.825, -1.5, 1.29)
ob_bloco_log_wall_2080_637_z20.parent = ob_parede_externa_oeste_x2080_y635_641
ob_bloco_log_wall_2080_637_z20.matrix_parent_inverse = Matrix(((1.0, -0.0, 0.0, 0.5), (-0.0, 1.0, -0.0, 0.5), (0.0, -0.0, 1.0, -0.0), (-0.0, 0.0, -0.0, 1.0)))
ob_bloco_log_wall_2080_637_z20.location = (-0.825, -1.5, 2.58)
ob_bloco_log_wall_2080_637_z23.parent = ob_parede_externa_oeste_x2080_y635_641
ob_bloco_log_wall_2080_637_z23.matrix_parent_inverse = Matrix(((1.0, -0.0, 0.0, 0.5), (-0.0, 1.0, -0.0, 0.5), (0.0, -0.0, 1.0, -0.0), (-0.0, 0.0, -0.0, 1.0)))
ob_bloco_log_wall_2080_637_z23.location = (-0.825, -1.5, 2.94)
ob_bloco_log_wall_2080_637_z25.parent = ob_parede_externa_oeste_x2080_y635_641
ob_bloco_log_wall_2080_637_z25.matrix_parent_inverse = Matrix(((1.0, -0.0, 0.0, 0.5), (-0.0, 1.0, -0.0, 0.5), (0.0, -0.0, 1.0, -0.0), (-0.0, 0.0, -0.0, 1.0)))
ob_bloco_log_wall_2080_637_z25.location = (-0.825, -1.5, 3.18)
ob_bloco_log_wall_2080_638_z0.parent = ob_parede_externa_oeste_x2080_y635_641
ob_bloco_log_wall_2080_638_z0.matrix_parent_inverse = Matrix(((1.0, -0.0, 0.0, 0.5), (-0.0, 1.0, -0.0, 0.5), (0.0, -0.0, 1.0, -0.0), (-0.0, 0.0, -0.0, 1.0)))
ob_bloco_log_wall_2080_638_z0.location = (-0.825, -0.5, 1.2)
ob_bloco_log_wall_2080_638_z20.parent = ob_parede_externa_oeste_x2080_y635_641
ob_bloco_log_wall_2080_638_z20.matrix_parent_inverse = Matrix(((1.0, -0.0, 0.0, 0.5), (-0.0, 1.0, -0.0, 0.5), (0.0, -0.0, 1.0, -0.0), (-0.0, 0.0, -0.0, 1.0)))
ob_bloco_log_wall_2080_638_z20.location = (-0.825, -0.5, 2.58)
ob_bloco_log_wall_2080_638_z23.parent = ob_parede_externa_oeste_x2080_y635_641
ob_bloco_log_wall_2080_638_z23.matrix_parent_inverse = Matrix(((1.0, -0.0, 0.0, 0.5), (-0.0, 1.0, -0.0, 0.5), (0.0, -0.0, 1.0, -0.0), (-0.0, 0.0, -0.0, 1.0)))
ob_bloco_log_wall_2080_638_z23.location = (-0.825, -0.5, 2.94)
ob_bloco_log_wall_2080_638_z26.parent = ob_parede_externa_oeste_x2080_y635_641
ob_bloco_log_wall_2080_638_z26.matrix_parent_inverse = Matrix(((1.0, -0.0, 0.0, 0.5), (-0.0, 1.0, -0.0, 0.5), (0.0, -0.0, 1.0, -0.0), (-0.0, 0.0, -0.0, 1.0)))
ob_bloco_log_wall_2080_638_z26.location = (-0.825, -0.5, 3.3)
ob_bloco_log_wall_2080_638_z28.parent = ob_parede_externa_oeste_x2080_y635_641
ob_bloco_log_wall_2080_638_z28.matrix_parent_inverse = Matrix(((1.0, -0.0, 0.0, 0.5), (-0.0, 1.0, -0.0, 0.5), (0.0, -0.0, 1.0, -0.0), (-0.0, 0.0, -0.0, 1.0)))
ob_bloco_log_wall_2080_638_z28.location = (-0.825, -0.5, 3.54)
ob_bloco_log_wall_2080_639_z0.parent = ob_parede_externa_oeste_x2080_y635_641
ob_bloco_log_wall_2080_639_z0.matrix_parent_inverse = Matrix(((1.0, -0.0, 0.0, 0.5), (-0.0, 1.0, -0.0, 0.5), (0.0, -0.0, 1.0, -0.0), (-0.0, 0.0, -0.0, 1.0)))
ob_bloco_log_wall_2080_639_z0.location = (-0.825, 0.5, 1.2)
ob_bloco_log_wall_2080_639_z20.parent = ob_parede_externa_oeste_x2080_y635_641
ob_bloco_log_wall_2080_639_z20.matrix_parent_inverse = Matrix(((1.0, -0.0, 0.0, 0.5), (-0.0, 1.0, -0.0, 0.5), (0.0, -0.0, 1.0, -0.0), (-0.0, 0.0, -0.0, 1.0)))
ob_bloco_log_wall_2080_639_z20.location = (-0.825, 0.5, 2.58)
ob_bloco_log_wall_2080_639_z23.parent = ob_parede_externa_oeste_x2080_y635_641
ob_bloco_log_wall_2080_639_z23.matrix_parent_inverse = Matrix(((1.0, -0.0, 0.0, 0.5), (-0.0, 1.0, -0.0, 0.5), (0.0, -0.0, 1.0, -0.0), (-0.0, 0.0, -0.0, 1.0)))
ob_bloco_log_wall_2080_639_z23.location = (-0.825, 0.5, 2.94)
ob_bloco_log_wall_2080_639_z26.parent = ob_parede_externa_oeste_x2080_y635_641
ob_bloco_log_wall_2080_639_z26.matrix_parent_inverse = Matrix(((1.0, -0.0, 0.0, 0.5), (-0.0, 1.0, -0.0, 0.5), (0.0, -0.0, 1.0, -0.0), (-0.0, 0.0, -0.0, 1.0)))
ob_bloco_log_wall_2080_639_z26.location = (-0.825, 0.5, 3.3)
ob_janela_2080_640_z0.parent = ob_parede_externa_oeste_x2080_y635_641
ob_janela_2080_640_z0.matrix_parent_inverse = Matrix(((1.0, -0.0, 0.0, 0.5), (-0.0, 1.0, -0.0, 0.5), (0.0, -0.0, 1.0, -0.0), (-0.0, 0.0, -0.0, 1.0)))
ob_janela_2080_640_z0.location = (-0.825, 1.5, 1.29)
ob_bloco_log_wall_2080_640_z20.parent = ob_parede_externa_oeste_x2080_y635_641
ob_bloco_log_wall_2080_640_z20.matrix_parent_inverse = Matrix(((1.0, -0.0, 0.0, 0.5), (-0.0, 1.0, -0.0, 0.5), (0.0, -0.0, 1.0, -0.0), (-0.0, 0.0, -0.0, 1.0)))
ob_bloco_log_wall_2080_640_z20.location = (-0.825, 1.5, 2.58)
ob_bloco_log_wall_2080_640_z23.parent = ob_parede_externa_oeste_x2080_y635_641
ob_bloco_log_wall_2080_640_z23.matrix_parent_inverse = Matrix(((1.0, -0.0, 0.0, 0.5), (-0.0, 1.0, -0.0, 0.5), (0.0, -0.0, 1.0, -0.0), (-0.0, 0.0, -0.0, 1.0)))
ob_bloco_log_wall_2080_640_z23.location = (-0.825, 1.5, 2.94)
ob_bloco_log_wall_2080_641_z0.parent = ob_parede_externa_oeste_x2080_y635_641
ob_bloco_log_wall_2080_641_z0.matrix_parent_inverse = Matrix(((1.0, -0.0, 0.0, 0.5), (-0.0, 1.0, -0.0, 0.5), (0.0, -0.0, 1.0, -0.0), (-0.0, 0.0, -0.0, 1.0)))
ob_bloco_log_wall_2080_641_z0.location = (-0.825, 2.5, 1.2)
ob_bloco_log_wall_2080_641_z20.parent = ob_parede_externa_oeste_x2080_y635_641
ob_bloco_log_wall_2080_641_z20.matrix_parent_inverse = Matrix(((1.0, -0.0, 0.0, 0.5), (-0.0, 1.0, -0.0, 0.5), (0.0, -0.0, 1.0, -0.0), (-0.0, 0.0, -0.0, 1.0)))
ob_bloco_log_wall_2080_641_z20.location = (-0.825, 2.5, 2.58)
ob_moveis_decoracoes.location = (0.0, 0.0, 0.0)
ob_moveis_decoracoes.empty_display_type = 'CUBE'
ob_movel_grasses_2081_635_z0.parent = ob_moveis_decoracoes
ob_movel_grasses_2081_635_z0.location = (0.5, -3.5, 0.06)
ob_movel_grasses_2081_636_z0.parent = ob_moveis_decoracoes
ob_movel_grasses_2081_636_z0.location = (0.5, -2.5, 0.06)
ob_movel_brambles_2081_638_z0.parent = ob_moveis_decoracoes
ob_movel_brambles_2081_638_z0.location = (0.5, -0.5, 0.3)
ob_movel_grasses_2081_641_z0.parent = ob_moveis_decoracoes
ob_movel_grasses_2081_641_z0.location = (0.5, 2.5, 0.06)
ob_movel_grasses_2080_643_z0.parent = ob_moveis_decoracoes
ob_movel_grasses_2080_643_z0.location = (-0.5, 4.5, 0.06)
ob_telhado_vertente_norte.location = (0.0, 3.0, 2.4)
ob_telhado_vertente_norte.empty_display_type = 'CUBE'
ob_telhado_vertente_norte.empty_display_size = 2.0
ob_telha_2080_640_z29.parent = ob_telhado_vertente_norte
ob_telha_2080_640_z29.matrix_parent_inverse = Matrix(((1.0, -0.0, 0.0, -0.0), (-0.0, 1.0, -0.0, -3.0), (0.0, -0.0, 1.0, -2.4), (-0.0, 0.0, -0.0, 1.0)))
ob_telha_2080_640_z29.location = (-0.5, 1.5, 3.653)
ob_telha_2081_640_z29.parent = ob_telhado_vertente_norte
ob_telha_2081_640_z29.matrix_parent_inverse = Matrix(((1.0, -0.0, 0.0, -0.0), (-0.0, 1.0, -0.0, -3.0), (0.0, -0.0, 1.0, -2.4), (-0.0, 0.0, -0.0, 1.0)))
ob_telha_2081_640_z29.location = (0.5, 1.5, 3.653)
ob_telha_2080_641_z26.parent = ob_telhado_vertente_norte
ob_telha_2080_641_z26.matrix_parent_inverse = Matrix(((1.0, -0.0, 0.0, -0.0), (-0.0, 1.0, -0.0, -3.0), (0.0, -0.0, 1.0, -2.4), (-0.0, 0.0, -0.0, 1.0)))
ob_telha_2080_641_z26.location = (-0.5, 2.5, 3.293)
ob_telha_2081_641_z26.parent = ob_telhado_vertente_norte
ob_telha_2081_641_z26.matrix_parent_inverse = Matrix(((1.0, -0.0, 0.0, -0.0), (-0.0, 1.0, -0.0, -3.0), (0.0, -0.0, 1.0, -2.4), (-0.0, 0.0, -0.0, 1.0)))
ob_telha_2081_641_z26.location = (0.5, 2.5, 3.293)
ob_telha_2080_642_z23.parent = ob_telhado_vertente_norte
ob_telha_2080_642_z23.matrix_parent_inverse = Matrix(((1.0, -0.0, 0.0, -0.0), (-0.0, 1.0, -0.0, -3.0), (0.0, -0.0, 1.0, -2.4), (-0.0, 0.0, -0.0, 1.0)))
ob_telha_2080_642_z23.location = (-0.5, 3.5, 2.933)
ob_telha_2081_642_z23.parent = ob_telhado_vertente_norte
ob_telha_2081_642_z23.matrix_parent_inverse = Matrix(((1.0, -0.0, 0.0, -0.0), (-0.0, 1.0, -0.0, -3.0), (0.0, -0.0, 1.0, -2.4), (-0.0, 0.0, -0.0, 1.0)))
ob_telha_2081_642_z23.location = (0.5, 3.5, 2.933)
ob_telha_2080_643_z20.parent = ob_telhado_vertente_norte
ob_telha_2080_643_z20.matrix_parent_inverse = Matrix(((1.0, -0.0, 0.0, -0.0), (-0.0, 1.0, -0.0, -3.0), (0.0, -0.0, 1.0, -2.4), (-0.0, 0.0, -0.0, 1.0)))
ob_telha_2080_643_z20.location = (-0.5, 4.5, 2.573)
ob_telha_2081_643_z20.parent = ob_telhado_vertente_norte
ob_telha_2081_643_z20.matrix_parent_inverse = Matrix(((1.0, -0.0, 0.0, -0.0), (-0.0, 1.0, -0.0, -3.0), (0.0, -0.0, 1.0, -2.4), (-0.0, 0.0, -0.0, 1.0)))
ob_telha_2081_643_z20.location = (0.5, 4.5, 2.573)
ob_telhado_vertente_sul.location = (0.0, -2.0, 2.4)
ob_telhado_vertente_sul.empty_display_type = 'CUBE'
ob_telhado_vertente_sul.empty_display_size = 2.0
ob_telha_2080_635_z20.parent = ob_telhado_vertente_sul
ob_telha_2080_635_z20.matrix_parent_inverse = Matrix(((1.0, -0.0, 0.0, -0.0), (-0.0, 1.0, -0.0, 2.0), (0.0, -0.0, 1.0, -2.4), (-0.0, 0.0, -0.0, 1.0)))
ob_telha_2080_635_z20.location = (-0.5, -3.5, 2.573)
ob_telha_2081_635_z20.parent = ob_telhado_vertente_sul
ob_telha_2081_635_z20.matrix_parent_inverse = Matrix(((1.0, -0.0, 0.0, -0.0), (-0.0, 1.0, -0.0, 2.0), (0.0, -0.0, 1.0, -2.4), (-0.0, 0.0, -0.0, 1.0)))
ob_telha_2081_635_z20.location = (0.5, -3.5, 2.573)
ob_telha_2080_636_z23.parent = ob_telhado_vertente_sul
ob_telha_2080_636_z23.matrix_parent_inverse = Matrix(((1.0, -0.0, 0.0, -0.0), (-0.0, 1.0, -0.0, 2.0), (0.0, -0.0, 1.0, -2.4), (-0.0, 0.0, -0.0, 1.0)))
ob_telha_2080_636_z23.location = (-0.5, -2.5, 2.933)
ob_telha_2081_636_z23.parent = ob_telhado_vertente_sul
ob_telha_2081_636_z23.matrix_parent_inverse = Matrix(((1.0, -0.0, 0.0, -0.0), (-0.0, 1.0, -0.0, 2.0), (0.0, -0.0, 1.0, -2.4), (-0.0, 0.0, -0.0, 1.0)))
ob_telha_2081_636_z23.location = (0.5, -2.5, 2.933)
ob_telha_2080_637_z26.parent = ob_telhado_vertente_sul
ob_telha_2080_637_z26.matrix_parent_inverse = Matrix(((1.0, -0.0, 0.0, -0.0), (-0.0, 1.0, -0.0, 2.0), (0.0, -0.0, 1.0, -2.4), (-0.0, 0.0, -0.0, 1.0)))
ob_telha_2080_637_z26.location = (-0.5, -1.5, 3.293)
ob_telha_2081_637_z26.parent = ob_telhado_vertente_sul
ob_telha_2081_637_z26.matrix_parent_inverse = Matrix(((1.0, -0.0, 0.0, -0.0), (-0.0, 1.0, -0.0, 2.0), (0.0, -0.0, 1.0, -2.4), (-0.0, 0.0, -0.0, 1.0)))
ob_telha_2081_637_z26.location = (0.5, -1.5, 3.293)
ob_telha_2080_638_z29.parent = ob_telhado_vertente_sul
ob_telha_2080_638_z29.matrix_parent_inverse = Matrix(((1.0, -0.0, 0.0, -0.0), (-0.0, 1.0, -0.0, 2.0), (0.0, -0.0, 1.0, -2.4), (-0.0, 0.0, -0.0, 1.0)))
ob_telha_2080_638_z29.location = (-0.5, -0.5, 3.653)
ob_telha_2081_638_z29.parent = ob_telhado_vertente_sul
ob_telha_2081_638_z29.matrix_parent_inverse = Matrix(((1.0, -0.0, 0.0, -0.0), (-0.0, 1.0, -0.0, 2.0), (0.0, -0.0, 1.0, -2.4), (-0.0, 0.0, -0.0, 1.0)))
ob_telha_2081_638_z29.location = (0.5, -0.5, 3.653)
ob_telhado_cumeeira.location = (0.0, 0.5, 3.84)
ob_telhado_cumeeira.empty_display_type = 'CUBE'
ob_telhado_cumeeira.empty_display_size = 2.0
ob_telha_2080_639_z32.parent = ob_telhado_cumeeira
ob_telha_2080_639_z32.matrix_parent_inverse = Matrix(((1.0, -0.0, 0.0, -0.0), (-0.0, 1.0, -0.0, -0.5), (0.0, -0.0, 1.0, -3.84), (-0.0, 0.0, -0.0, 1.0)))
ob_telha_2080_639_z32.location = (-0.5, 0.5, 3.953)
ob_telha_2081_639_z32.parent = ob_telhado_cumeeira
ob_telha_2081_639_z32.matrix_parent_inverse = Matrix(((1.0, -0.0, 0.0, -0.0), (-0.0, 1.0, -0.0, -0.5), (0.0, -0.0, 1.0, -3.84), (-0.0, 0.0, -0.0, 1.0)))
ob_telha_2081_639_z32.location = (0.5, 0.5, 3.953)

# ---- collection membership
col_01_paredes_externas.objects.link(ob_parede_externa_norte_y634_x2080_2080)
col_01_paredes_externas.objects.link(ob_bloco_log_wall_2080_634_z0)
col_01_paredes_externas.objects.link(ob_parede_externa_sul_y642_x2080_2080)
col_01_paredes_externas.objects.link(ob_bloco_log_wall_2080_642_z0)
col_01_paredes_externas.objects.link(ob_parede_externa_oeste_x2080_y635_641)
col_01_paredes_externas.objects.link(ob_bloco_log_wall_2080_635_z0)
col_01_paredes_externas.objects.link(ob_bloco_log_wall_2080_636_z0)
col_01_paredes_externas.objects.link(ob_bloco_log_wall_2080_636_z20)
col_01_paredes_externas.objects.link(ob_bloco_log_wall_2080_636_z22)
col_01_paredes_externas.objects.link(ob_janela_2080_637_z0)
col_01_paredes_externas.objects.link(ob_bloco_log_wall_2080_637_z20)
col_01_paredes_externas.objects.link(ob_bloco_log_wall_2080_637_z23)
col_01_paredes_externas.objects.link(ob_bloco_log_wall_2080_637_z25)
col_01_paredes_externas.objects.link(ob_bloco_log_wall_2080_638_z0)
col_01_paredes_externas.objects.link(ob_bloco_log_wall_2080_638_z20)
col_01_paredes_externas.objects.link(ob_bloco_log_wall_2080_638_z23)
col_01_paredes_externas.objects.link(ob_bloco_log_wall_2080_638_z26)
col_01_paredes_externas.objects.link(ob_bloco_log_wall_2080_638_z28)
col_01_paredes_externas.objects.link(ob_bloco_log_wall_2080_639_z0)
col_01_paredes_externas.objects.link(ob_bloco_log_wall_2080_639_z20)
col_01_paredes_externas.objects.link(ob_bloco_log_wall_2080_639_z23)
col_01_paredes_externas.objects.link(ob_bloco_log_wall_2080_639_z26)
col_01_paredes_externas.objects.link(ob_janela_2080_640_z0)
col_01_paredes_externas.objects.link(ob_bloco_log_wall_2080_640_z20)
col_01_paredes_externas.objects.link(ob_bloco_log_wall_2080_640_z23)
col_01_paredes_externas.objects.link(ob_bloco_log_wall_2080_641_z0)
col_01_paredes_externas.objects.link(ob_bloco_log_wall_2080_641_z20)
col_04_moveis_decoracoes.objects.link(ob_moveis_decoracoes)
col_04_moveis_decoracoes.objects.link(ob_movel_grasses_2081_635_z0)
col_04_moveis_decoracoes.objects.link(ob_movel_grasses_2081_636_z0)
col_04_moveis_decoracoes.objects.link(ob_movel_brambles_2081_638_z0)
col_04_moveis_decoracoes.objects.link(ob_movel_grasses_2081_641_z0)
col_04_moveis_decoracoes.objects.link(ob_movel_grasses_2080_643_z0)
col_05_telhado.objects.link(ob_telhado_vertente_norte)
col_05_telhado.objects.link(ob_telha_2080_640_z29)
col_05_telhado.objects.link(ob_telha_2081_640_z29)
col_05_telhado.objects.link(ob_telha_2080_641_z26)
col_05_telhado.objects.link(ob_telha_2081_641_z26)
col_05_telhado.objects.link(ob_telha_2080_642_z23)
col_05_telhado.objects.link(ob_telha_2081_642_z23)
col_05_telhado.objects.link(ob_telha_2080_643_z20)
col_05_telhado.objects.link(ob_telha_2081_643_z20)
col_05_telhado.objects.link(ob_telhado_vertente_sul)
col_05_telhado.objects.link(ob_telha_2080_635_z20)
col_05_telhado.objects.link(ob_telha_2081_635_z20)
col_05_telhado.objects.link(ob_telha_2080_636_z23)
col_05_telhado.objects.link(ob_telha_2081_636_z23)
col_05_telhado.objects.link(ob_telha_2080_637_z26)
col_05_telhado.objects.link(ob_telha_2081_637_z26)
col_05_telhado.objects.link(ob_telha_2080_638_z29)
col_05_telhado.objects.link(ob_telha_2081_638_z29)
col_05_telhado.objects.link(ob_telhado_cumeeira)
col_05_telhado.objects.link(ob_telha_2080_639_z32)
col_05_telhado.objects.link(ob_telha_2081_639_z32)

# ---- scene / render settings (as saved in the file)
scene.frame_start = 1; scene.frame_end = 250; scene.frame_set(1)
scene.render.engine = 'BLENDER_EEVEE_NEXT'
scene.render.bake_bias = 0.0
scene.render.bake_samples = 0
scene.cycles.sampling_pattern = 'TABULATED_SOBOL'
scene.eevee.use_volume_custom_range = False
bpy.context.view_layer.update()

# ---- added for rendering (the .blend has no active camera and no usable light): camera, sun + grey world if the file has none
cam_auto = bpy.data.cameras.new('AutoCamera')
cam_auto.lens = 50.0
cam_auto.sensor_width = 36.0
cam_auto.clip_end = 1000.0
ob_auto_camera = bpy.data.objects.new('AutoCamera', cam_auto)
scene.collection.objects.link(ob_auto_camera)
ob_auto_camera.location = (10.2044, -12.2452, 10.2635)
ob_auto_camera.rotation_euler = (1.09748, -7.21219e-08, 0.694738)
scene.camera = ob_auto_camera
light_auto_sun = bpy.data.lights.new('AutoSun', 'SUN')
light_auto_sun.energy = 3.0
light_auto_sun.angle = 0.0523599
ob_auto_sun = bpy.data.objects.new('AutoSun', light_auto_sun)
scene.collection.objects.link(ob_auto_sun)
ob_auto_sun.rotation_euler = (0.872665, 0.174533, 0.523599)
if scene.world is None:
    world_auto = bpy.data.worlds.new('AutoWorld')
    world_auto.color = (0.3, 0.3, 0.3)
    scene.world = world_auto
bpy.context.view_layer.update()
